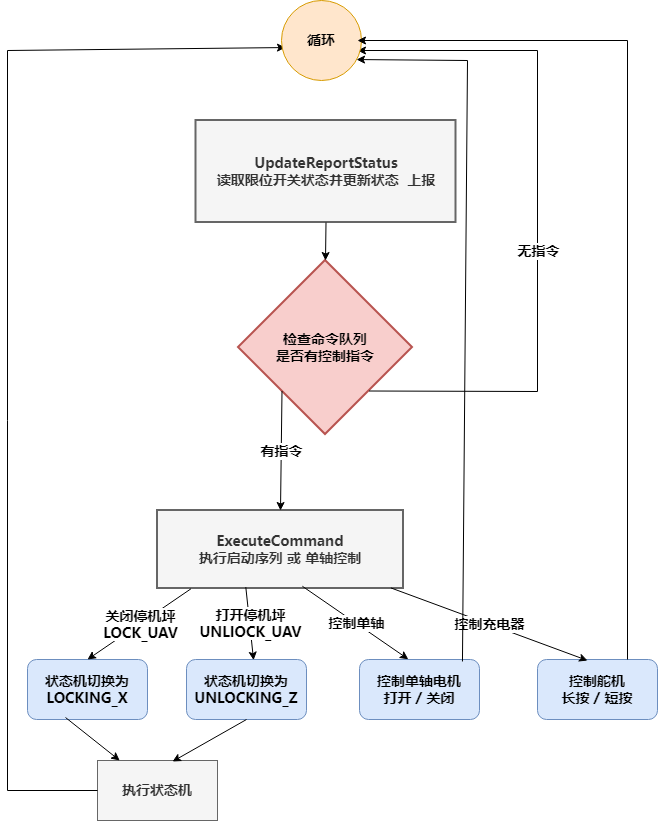

The diagram above was exported from draw.io. Its source (the exported page's mxGraphModel, read from the mxfile embedded in the PNG):
<mxGraphModel dx="1678" dy="874" grid="1" gridSize="10" guides="1" tooltips="1" connect="1" arrows="1" fold="1" page="1" pageScale="1" pageWidth="827" pageHeight="1169" math="0" shadow="0">
  <root>
    <mxCell id="0" />
    <mxCell id="1" parent="0" />
    <mxCell id="Zmuf19S-3rHIr6pURiY6-36" parent="1" style="whiteSpace=wrap;strokeWidth=2;fillColor=#f5f5f5;fontColor=#333333;strokeColor=#666666;fontFamily=微软雅黑;fontSize=14;fontStyle=1" value="UpdateReportStatus&#10;读取限位开关状态并更新状态  上报" vertex="1">
      <mxGeometry height="102" width="260" x="248.5" y="630" as="geometry" />
    </mxCell>
    <mxCell id="Zmuf19S-3rHIr6pURiY6-38" parent="1" style="rhombus;strokeWidth=2;whiteSpace=wrap;fillColor=#f8cecc;strokeColor=#b85450;fontFamily=微软雅黑;fontSize=14;fontStyle=1" value="检查命令队列&#10;是否有控制指令" vertex="1">
      <mxGeometry height="174" width="174" x="291" y="770" as="geometry" />
    </mxCell>
    <mxCell id="Zmuf19S-3rHIr6pURiY6-40" parent="1" style="whiteSpace=wrap;strokeWidth=2;fillColor=#f5f5f5;fontColor=#333333;strokeColor=#666666;fontFamily=微软雅黑;fontSize=14;fontStyle=1" value="ExecuteCommand&#10;执行启动序列 或 单轴控制" vertex="1">
      <mxGeometry height="78" width="246" x="210" y="1020" as="geometry" />
    </mxCell>
    <mxCell id="Zmuf19S-3rHIr6pURiY6-66" edge="1" parent="1" source="Zmuf19S-3rHIr6pURiY6-36" style="edgeStyle=none;orthogonalLoop=1;jettySize=auto;html=1;rounded=0;exitX=0.5;exitY=1;exitDx=0;exitDy=0;entryX=0.5;entryY=0;entryDx=0;entryDy=0;fontFamily=微软雅黑;fontSize=14;fontStyle=1" target="Zmuf19S-3rHIr6pURiY6-38" value="">
      <mxGeometry relative="1" width="100" as="geometry">
        <Array as="points" />
        <mxPoint x="390" y="760" as="sourcePoint" />
        <mxPoint x="490" y="760" as="targetPoint" />
      </mxGeometry>
    </mxCell>
    <mxCell id="Zmuf19S-3rHIr6pURiY6-68" edge="1" parent="1" source="Zmuf19S-3rHIr6pURiY6-38" style="endArrow=classic;html=1;rounded=0;exitX=0;exitY=1;exitDx=0;exitDy=0;entryX=0.5;entryY=0;entryDx=0;entryDy=0;fontFamily=微软雅黑;fontSize=14;fontStyle=1" target="Zmuf19S-3rHIr6pURiY6-40" value="">
      <mxGeometry relative="1" as="geometry">
        <mxPoint x="300" y="930" as="sourcePoint" />
        <mxPoint x="400" y="930" as="targetPoint" />
      </mxGeometry>
    </mxCell>
    <mxCell id="Zmuf19S-3rHIr6pURiY6-69" connectable="0" parent="Zmuf19S-3rHIr6pURiY6-68" style="edgeLabel;resizable=0;html=1;;align=center;verticalAlign=middle;fontFamily=微软雅黑;fontSize=14;fontStyle=1" value="有指令" vertex="1">
      <mxGeometry relative="1" as="geometry" />
    </mxCell>
    <mxCell id="Zmuf19S-3rHIr6pURiY6-70" edge="1" parent="1" source="Zmuf19S-3rHIr6pURiY6-38" style="endArrow=classic;html=1;rounded=0;exitX=1;exitY=1;exitDx=0;exitDy=0;entryX=0.95;entryY=0.625;entryDx=0;entryDy=0;entryPerimeter=0;fontFamily=微软雅黑;fontSize=14;fontStyle=1" target="Zmuf19S-3rHIr6pURiY6-90" value="">
      <mxGeometry relative="1" as="geometry">
        <Array as="points">
          <mxPoint x="590" y="901" />
          <mxPoint x="590" y="560" />
        </Array>
        <mxPoint x="435" y="900" as="sourcePoint" />
        <mxPoint x="460" y="610" as="targetPoint" />
      </mxGeometry>
    </mxCell>
    <mxCell id="Zmuf19S-3rHIr6pURiY6-71" connectable="0" parent="Zmuf19S-3rHIr6pURiY6-70" style="edgeLabel;resizable=0;html=1;;align=center;verticalAlign=middle;fontFamily=微软雅黑;fontSize=14;fontStyle=1" value="无指令" vertex="1">
      <mxGeometry relative="1" as="geometry">
        <mxPoint y="36" as="offset" />
      </mxGeometry>
    </mxCell>
    <mxCell id="Zmuf19S-3rHIr6pURiY6-72" parent="1" style="rounded=1;whiteSpace=wrap;html=1;fillColor=#dae8fc;strokeColor=#6c8ebf;fontFamily=微软雅黑;fontSize=14;fontStyle=1" value="状态机切换为&lt;br&gt;LOCKING_X" vertex="1">
      <mxGeometry height="60" width="120" x="80" y="1169" as="geometry" />
    </mxCell>
    <mxCell id="Zmuf19S-3rHIr6pURiY6-73" parent="1" style="rounded=1;whiteSpace=wrap;html=1;fillColor=#dae8fc;strokeColor=#6c8ebf;fontFamily=微软雅黑;fontSize=14;fontStyle=1" value="状态机切换为&lt;br&gt;UNLOCKING_Z" vertex="1">
      <mxGeometry height="60" width="120" x="239" y="1169" as="geometry" />
    </mxCell>
    <mxCell id="Zmuf19S-3rHIr6pURiY6-74" parent="1" style="rounded=1;whiteSpace=wrap;html=1;fillColor=#dae8fc;strokeColor=#6c8ebf;fontFamily=微软雅黑;fontSize=14;fontStyle=1" value="控制单轴电机&lt;br&gt;打开 / 关闭" vertex="1">
      <mxGeometry height="60" width="120" x="412" y="1169" as="geometry" />
    </mxCell>
    <mxCell id="Zmuf19S-3rHIr6pURiY6-75" parent="1" style="rounded=1;whiteSpace=wrap;html=1;fillColor=#dae8fc;strokeColor=#6c8ebf;fontFamily=微软雅黑;fontSize=14;fontStyle=1" value="控制舵机&lt;br&gt;长按 / 短按" vertex="1">
      <mxGeometry height="60" width="120" x="590" y="1169" as="geometry" />
    </mxCell>
    <mxCell id="Zmuf19S-3rHIr6pURiY6-76" edge="1" parent="1" source="Zmuf19S-3rHIr6pURiY6-40" style="endArrow=classic;html=1;rounded=0;exitX=0.136;exitY=1.004;exitDx=0;exitDy=0;exitPerimeter=0;entryX=0.5;entryY=0;entryDx=0;entryDy=0;fontFamily=微软雅黑;fontSize=14;fontStyle=1" target="Zmuf19S-3rHIr6pURiY6-72" value="">
      <mxGeometry relative="1" as="geometry">
        <mxPoint x="470" y="1060" as="sourcePoint" />
        <mxPoint x="790" y="1020" as="targetPoint" />
      </mxGeometry>
    </mxCell>
    <mxCell id="Zmuf19S-3rHIr6pURiY6-77" connectable="0" parent="Zmuf19S-3rHIr6pURiY6-76" style="edgeLabel;resizable=0;html=1;;align=center;verticalAlign=middle;fontFamily=微软雅黑;fontSize=14;fontStyle=1" value="关闭停机坪&lt;br&gt;LOCK_UAV" vertex="1">
      <mxGeometry relative="1" as="geometry" />
    </mxCell>
    <mxCell id="Zmuf19S-3rHIr6pURiY6-78" edge="1" parent="1" source="Zmuf19S-3rHIr6pURiY6-40" style="endArrow=classic;html=1;rounded=0;exitX=0.949;exitY=0.993;exitDx=0;exitDy=0;exitPerimeter=0;entryX=0.417;entryY=0.017;entryDx=0;entryDy=0;entryPerimeter=0;fontFamily=微软雅黑;fontSize=14;fontStyle=1" target="Zmuf19S-3rHIr6pURiY6-75" value="">
      <mxGeometry relative="1" as="geometry">
        <mxPoint x="733" y="1040" as="sourcePoint" />
        <mxPoint x="630" y="1111" as="targetPoint" />
      </mxGeometry>
    </mxCell>
    <mxCell id="Zmuf19S-3rHIr6pURiY6-79" connectable="0" parent="Zmuf19S-3rHIr6pURiY6-78" style="edgeLabel;resizable=0;html=1;;align=center;verticalAlign=middle;fontFamily=微软雅黑;fontSize=14;fontStyle=1" value="控制充电器" vertex="1">
      <mxGeometry relative="1" as="geometry" />
    </mxCell>
    <mxCell id="Zmuf19S-3rHIr6pURiY6-82" edge="1" parent="1" source="Zmuf19S-3rHIr6pURiY6-40" style="endArrow=classic;html=1;rounded=0;exitX=0.589;exitY=0.971;exitDx=0;exitDy=0;exitPerimeter=0;entryX=0.407;entryY=-0.004;entryDx=0;entryDy=0;entryPerimeter=0;fontFamily=微软雅黑;fontSize=14;fontStyle=1" target="Zmuf19S-3rHIr6pURiY6-74" value="">
      <mxGeometry relative="1" as="geometry">
        <mxPoint x="683" y="1030" as="sourcePoint" />
        <mxPoint x="580" y="1101" as="targetPoint" />
      </mxGeometry>
    </mxCell>
    <mxCell id="Zmuf19S-3rHIr6pURiY6-83" connectable="0" parent="Zmuf19S-3rHIr6pURiY6-82" style="edgeLabel;resizable=0;html=1;;align=center;verticalAlign=middle;fontFamily=微软雅黑;fontSize=14;fontStyle=1" value="控制单轴" vertex="1">
      <mxGeometry relative="1" as="geometry" />
    </mxCell>
    <mxCell id="Zmuf19S-3rHIr6pURiY6-84" edge="1" parent="1" source="Zmuf19S-3rHIr6pURiY6-40" style="endArrow=classic;html=1;rounded=0;entryX=0.559;entryY=0.011;entryDx=0;entryDy=0;exitX=0.359;exitY=0.982;exitDx=0;exitDy=0;exitPerimeter=0;entryPerimeter=0;fontFamily=微软雅黑;fontSize=14;fontStyle=1" target="Zmuf19S-3rHIr6pURiY6-73" value="">
      <mxGeometry relative="1" as="geometry">
        <mxPoint x="291" y="1120" as="sourcePoint" />
        <mxPoint x="291" y="1169" as="targetPoint" />
      </mxGeometry>
    </mxCell>
    <mxCell id="Zmuf19S-3rHIr6pURiY6-85" connectable="0" parent="Zmuf19S-3rHIr6pURiY6-84" style="edgeLabel;resizable=0;html=1;;align=center;verticalAlign=middle;fontFamily=微软雅黑;fontSize=14;fontStyle=1" value="打开停机坪&lt;br&gt;UNLIOCK_UAV" vertex="1">
      <mxGeometry relative="1" as="geometry" />
    </mxCell>
    <mxCell id="Zmuf19S-3rHIr6pURiY6-86" parent="1" style="rounded=0;whiteSpace=wrap;html=1;fillColor=#f5f5f5;fontColor=#333333;strokeColor=#666666;fontFamily=微软雅黑;fontSize=14;fontStyle=1" value="执行状态机" vertex="1">
      <mxGeometry height="60" width="120" x="150" y="1270" as="geometry" />
    </mxCell>
    <mxCell id="Zmuf19S-3rHIr6pURiY6-87" edge="1" parent="1" source="Zmuf19S-3rHIr6pURiY6-72" style="endArrow=classic;html=1;rounded=0;exitX=0.317;exitY=0.967;exitDx=0;exitDy=0;exitPerimeter=0;fontFamily=微软雅黑;fontSize=14;fontStyle=1" target="Zmuf19S-3rHIr6pURiY6-86" value="">
      <mxGeometry height="50" relative="1" width="50" as="geometry">
        <mxPoint x="60" y="1350" as="sourcePoint" />
        <mxPoint x="110" y="1300" as="targetPoint" />
      </mxGeometry>
    </mxCell>
    <mxCell id="Zmuf19S-3rHIr6pURiY6-88" edge="1" parent="1" source="Zmuf19S-3rHIr6pURiY6-73" style="endArrow=classic;html=1;rounded=0;exitX=0.5;exitY=1;exitDx=0;exitDy=0;entryX=0.625;entryY=0.017;entryDx=0;entryDy=0;entryPerimeter=0;fontFamily=微软雅黑;fontSize=14;fontStyle=1" target="Zmuf19S-3rHIr6pURiY6-86" value="">
      <mxGeometry height="50" relative="1" width="50" as="geometry">
        <mxPoint x="120" y="1430" as="sourcePoint" />
        <mxPoint x="170" y="1380" as="targetPoint" />
      </mxGeometry>
    </mxCell>
    <mxCell id="Zmuf19S-3rHIr6pURiY6-89" edge="1" parent="1" source="Zmuf19S-3rHIr6pURiY6-86" style="endArrow=classic;html=1;rounded=0;exitX=0;exitY=0.5;exitDx=0;exitDy=0;entryX=0.05;entryY=0.588;entryDx=0;entryDy=0;entryPerimeter=0;fontFamily=微软雅黑;fontSize=14;fontStyle=1" target="Zmuf19S-3rHIr6pURiY6-90" value="">
      <mxGeometry height="50" relative="1" width="50" as="geometry">
        <Array as="points">
          <mxPoint x="60" y="1300" />
          <mxPoint x="60" y="560" />
        </Array>
        <mxPoint x="70" y="1060" as="sourcePoint" />
        <mxPoint x="124" y="1103" as="targetPoint" />
      </mxGeometry>
    </mxCell>
    <mxCell id="Zmuf19S-3rHIr6pURiY6-90" parent="1" style="ellipse;whiteSpace=wrap;html=1;aspect=fixed;fillColor=#ffe6cc;strokeColor=#d79b00;fontFamily=微软雅黑;fontSize=14;fontStyle=1" value="循环" vertex="1">
      <mxGeometry height="80" width="80" x="334" y="510" as="geometry" />
    </mxCell>
    <mxCell id="Zmuf19S-3rHIr6pURiY6-91" edge="1" parent="1" source="Zmuf19S-3rHIr6pURiY6-74" style="endArrow=classic;html=1;rounded=0;exitX=0.858;exitY=0.033;exitDx=0;exitDy=0;fontStyle=1;entryX=0.938;entryY=0.738;entryDx=0;entryDy=0;entryPerimeter=0;exitPerimeter=0;fontFamily=微软雅黑;fontSize=14;" target="Zmuf19S-3rHIr6pURiY6-90" value="">
      <mxGeometry height="50" relative="1" width="50" as="geometry">
        <Array as="points">
          <mxPoint x="520" y="570" />
        </Array>
        <mxPoint x="530" y="980" as="sourcePoint" />
        <mxPoint x="584" y="1023" as="targetPoint" />
      </mxGeometry>
    </mxCell>
    <mxCell id="Zmuf19S-3rHIr6pURiY6-92" edge="1" parent="1" source="Zmuf19S-3rHIr6pURiY6-75" style="endArrow=classic;html=1;rounded=0;exitX=0.75;exitY=0;exitDx=0;exitDy=0;fontFamily=微软雅黑;fontSize=14;fontStyle=1" value="">
      <mxGeometry height="50" relative="1" width="50" as="geometry">
        <Array as="points">
          <mxPoint x="680" y="550" />
        </Array>
        <mxPoint x="600" y="970" as="sourcePoint" />
        <mxPoint x="410" y="550" as="targetPoint" />
      </mxGeometry>
    </mxCell>
  </root>
</mxGraphModel>